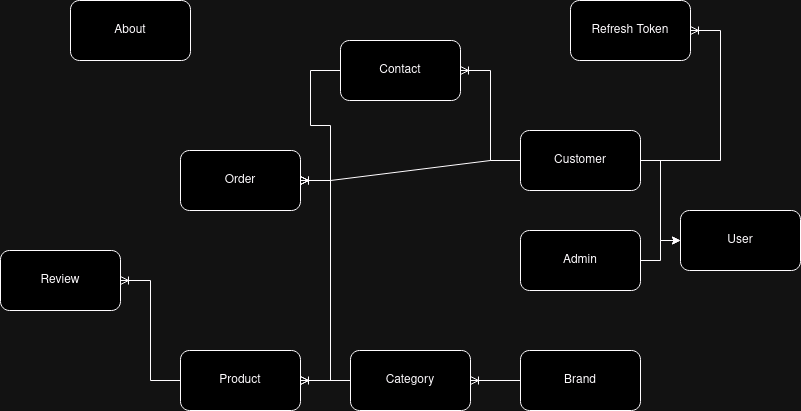

The diagram above was exported from draw.io. Its source (the exported page's mxGraphModel, read from the mxfile embedded in the PNG):
<mxGraphModel dx="1378" dy="765" grid="1" gridSize="10" guides="1" tooltips="1" connect="1" arrows="1" fold="1" page="1" pageScale="1" pageWidth="850" pageHeight="1100" math="0" shadow="0">
  <root>
    <mxCell id="0" />
    <mxCell id="1" parent="0" />
    <mxCell id="YlJBqyPxcFWFb2BGcpD9-1" value="Brand" style="rounded=1;whiteSpace=wrap;html=1;" vertex="1" parent="1">
      <mxGeometry x="560" y="370" width="120" height="60" as="geometry" />
    </mxCell>
    <mxCell id="YlJBqyPxcFWFb2BGcpD9-28" style="edgeStyle=orthogonalEdgeStyle;rounded=0;orthogonalLoop=1;jettySize=auto;html=1;" edge="1" parent="1" source="YlJBqyPxcFWFb2BGcpD9-2" target="YlJBqyPxcFWFb2BGcpD9-26">
      <mxGeometry relative="1" as="geometry">
        <Array as="points">
          <mxPoint x="700" y="180" />
          <mxPoint x="700" y="260" />
        </Array>
      </mxGeometry>
    </mxCell>
    <mxCell id="YlJBqyPxcFWFb2BGcpD9-2" value="Customer" style="rounded=1;whiteSpace=wrap;html=1;" vertex="1" parent="1">
      <mxGeometry x="560" y="150" width="120" height="60" as="geometry" />
    </mxCell>
    <mxCell id="YlJBqyPxcFWFb2BGcpD9-3" value="Category" style="rounded=1;whiteSpace=wrap;html=1;" vertex="1" parent="1">
      <mxGeometry x="390" y="370" width="120" height="60" as="geometry" />
    </mxCell>
    <mxCell id="YlJBqyPxcFWFb2BGcpD9-4" value="&lt;div&gt;Review&lt;/div&gt;" style="rounded=1;whiteSpace=wrap;html=1;" vertex="1" parent="1">
      <mxGeometry x="40" y="270" width="120" height="60" as="geometry" />
    </mxCell>
    <mxCell id="YlJBqyPxcFWFb2BGcpD9-5" value="Product" style="rounded=1;whiteSpace=wrap;html=1;" vertex="1" parent="1">
      <mxGeometry x="220" y="370" width="120" height="60" as="geometry" />
    </mxCell>
    <mxCell id="YlJBqyPxcFWFb2BGcpD9-6" value="Contact" style="rounded=1;whiteSpace=wrap;html=1;" vertex="1" parent="1">
      <mxGeometry x="380" y="60" width="120" height="60" as="geometry" />
    </mxCell>
    <mxCell id="YlJBqyPxcFWFb2BGcpD9-9" value="" style="edgeStyle=entityRelationEdgeStyle;fontSize=12;html=1;endArrow=ERoneToMany;rounded=0;" edge="1" parent="1" source="YlJBqyPxcFWFb2BGcpD9-3" target="YlJBqyPxcFWFb2BGcpD9-5">
      <mxGeometry width="100" height="100" relative="1" as="geometry">
        <mxPoint x="450" y="300" as="sourcePoint" />
        <mxPoint x="590" y="190" as="targetPoint" />
      </mxGeometry>
    </mxCell>
    <mxCell id="YlJBqyPxcFWFb2BGcpD9-10" value="" style="edgeStyle=entityRelationEdgeStyle;fontSize=12;html=1;endArrow=ERoneToMany;rounded=0;" edge="1" parent="1" source="YlJBqyPxcFWFb2BGcpD9-5" target="YlJBqyPxcFWFb2BGcpD9-4">
      <mxGeometry width="100" height="100" relative="1" as="geometry">
        <mxPoint x="450" y="300" as="sourcePoint" />
        <mxPoint x="450" y="460" as="targetPoint" />
      </mxGeometry>
    </mxCell>
    <mxCell id="YlJBqyPxcFWFb2BGcpD9-11" value="" style="edgeStyle=entityRelationEdgeStyle;fontSize=12;html=1;endArrow=ERoneToMany;rounded=0;" edge="1" parent="1" source="YlJBqyPxcFWFb2BGcpD9-1" target="YlJBqyPxcFWFb2BGcpD9-3">
      <mxGeometry width="100" height="100" relative="1" as="geometry">
        <mxPoint x="420" y="410" as="sourcePoint" />
        <mxPoint x="370" y="310" as="targetPoint" />
      </mxGeometry>
    </mxCell>
    <mxCell id="YlJBqyPxcFWFb2BGcpD9-12" value="" style="edgeStyle=entityRelationEdgeStyle;fontSize=12;html=1;endArrow=ERoneToMany;rounded=0;" edge="1" parent="1" source="YlJBqyPxcFWFb2BGcpD9-2" target="YlJBqyPxcFWFb2BGcpD9-6">
      <mxGeometry width="100" height="100" relative="1" as="geometry">
        <mxPoint x="590" y="410" as="sourcePoint" />
        <mxPoint x="540" y="410" as="targetPoint" />
      </mxGeometry>
    </mxCell>
    <mxCell id="YlJBqyPxcFWFb2BGcpD9-13" value="Refresh Token" style="rounded=1;whiteSpace=wrap;html=1;" vertex="1" parent="1">
      <mxGeometry x="610" y="20" width="120" height="60" as="geometry" />
    </mxCell>
    <mxCell id="YlJBqyPxcFWFb2BGcpD9-14" value="" style="edgeStyle=entityRelationEdgeStyle;fontSize=12;html=1;endArrow=ERoneToMany;rounded=0;" edge="1" parent="1" source="YlJBqyPxcFWFb2BGcpD9-2" target="YlJBqyPxcFWFb2BGcpD9-13">
      <mxGeometry width="100" height="100" relative="1" as="geometry">
        <mxPoint x="590" y="190" as="sourcePoint" />
        <mxPoint x="520" y="100" as="targetPoint" />
        <Array as="points">
          <mxPoint x="670" y="110" />
          <mxPoint x="640" y="110" />
          <mxPoint x="680" y="110" />
        </Array>
      </mxGeometry>
    </mxCell>
    <mxCell id="YlJBqyPxcFWFb2BGcpD9-15" value="Order" style="rounded=1;whiteSpace=wrap;html=1;" vertex="1" parent="1">
      <mxGeometry x="220" y="170" width="120" height="60" as="geometry" />
    </mxCell>
    <mxCell id="YlJBqyPxcFWFb2BGcpD9-19" value="" style="edgeStyle=entityRelationEdgeStyle;fontSize=12;html=1;endArrow=ERmany;startArrow=ERmany;rounded=0;" edge="1" parent="1" source="YlJBqyPxcFWFb2BGcpD9-5" target="YlJBqyPxcFWFb2BGcpD9-15">
      <mxGeometry width="100" height="100" relative="1" as="geometry">
        <mxPoint x="340" y="420" as="sourcePoint" />
        <mxPoint x="440" y="320" as="targetPoint" />
        <Array as="points">
          <mxPoint x="310" y="300" />
          <mxPoint x="290" y="290" />
          <mxPoint x="280" y="220" />
        </Array>
      </mxGeometry>
    </mxCell>
    <mxCell id="YlJBqyPxcFWFb2BGcpD9-22" value="" style="edgeStyle=entityRelationEdgeStyle;fontSize=12;html=1;endArrow=ERoneToMany;rounded=0;" edge="1" parent="1" source="YlJBqyPxcFWFb2BGcpD9-6" target="YlJBqyPxcFWFb2BGcpD9-15">
      <mxGeometry width="100" height="100" relative="1" as="geometry">
        <mxPoint x="590" y="190" as="sourcePoint" />
        <mxPoint x="520" y="100" as="targetPoint" />
      </mxGeometry>
    </mxCell>
    <mxCell id="YlJBqyPxcFWFb2BGcpD9-23" value="" style="edgeStyle=entityRelationEdgeStyle;fontSize=12;html=1;endArrow=ERoneToMany;rounded=0;" edge="1" parent="1" source="YlJBqyPxcFWFb2BGcpD9-2" target="YlJBqyPxcFWFb2BGcpD9-15">
      <mxGeometry width="100" height="100" relative="1" as="geometry">
        <mxPoint x="410" y="100" as="sourcePoint" />
        <mxPoint x="350" y="210" as="targetPoint" />
      </mxGeometry>
    </mxCell>
    <mxCell id="YlJBqyPxcFWFb2BGcpD9-24" value="About" style="rounded=1;whiteSpace=wrap;html=1;" vertex="1" parent="1">
      <mxGeometry x="110" y="20" width="120" height="60" as="geometry" />
    </mxCell>
    <mxCell id="YlJBqyPxcFWFb2BGcpD9-27" style="edgeStyle=orthogonalEdgeStyle;rounded=0;orthogonalLoop=1;jettySize=auto;html=1;" edge="1" parent="1" source="YlJBqyPxcFWFb2BGcpD9-25" target="YlJBqyPxcFWFb2BGcpD9-26">
      <mxGeometry relative="1" as="geometry" />
    </mxCell>
    <mxCell id="YlJBqyPxcFWFb2BGcpD9-25" value="Admin" style="rounded=1;whiteSpace=wrap;html=1;" vertex="1" parent="1">
      <mxGeometry x="560" y="250" width="120" height="60" as="geometry" />
    </mxCell>
    <mxCell id="YlJBqyPxcFWFb2BGcpD9-26" value="User" style="rounded=1;whiteSpace=wrap;html=1;" vertex="1" parent="1">
      <mxGeometry x="720" y="230" width="120" height="60" as="geometry" />
    </mxCell>
  </root>
</mxGraphModel>